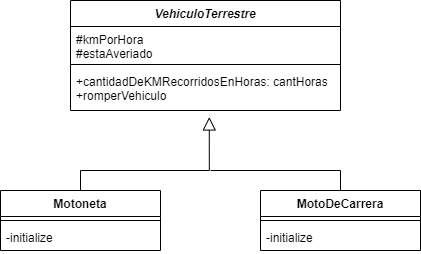

The diagram above was exported from draw.io. Its source (the exported page's mxGraphModel, read from the mxfile embedded in the PNG):
<mxGraphModel dx="868" dy="520" grid="1" gridSize="10" guides="1" tooltips="1" connect="1" arrows="1" fold="1" page="1" pageScale="1" pageWidth="3300" pageHeight="4681" math="0" shadow="0">
  <root>
    <mxCell id="0" />
    <mxCell id="1" parent="0" />
    <mxCell id="VMD10rImAfC6MH7zw4_k-13" style="edgeStyle=orthogonalEdgeStyle;rounded=0;orthogonalLoop=1;jettySize=auto;html=1;entryX=0.514;entryY=1.154;entryDx=0;entryDy=0;entryPerimeter=0;endArrow=block;endFill=0;endSize=11;" edge="1" parent="1" source="VMD10rImAfC6MH7zw4_k-5" target="VMD10rImAfC6MH7zw4_k-4">
      <mxGeometry relative="1" as="geometry">
        <Array as="points">
          <mxPoint x="300" y="370" />
          <mxPoint x="429" y="370" />
        </Array>
      </mxGeometry>
    </mxCell>
    <mxCell id="VMD10rImAfC6MH7zw4_k-5" value="Motoneta" style="swimlane;fontStyle=1;align=center;verticalAlign=top;childLayout=stackLayout;horizontal=1;startSize=26;horizontalStack=0;resizeParent=1;resizeParentMax=0;resizeLast=0;collapsible=1;marginBottom=0;" vertex="1" parent="1">
      <mxGeometry x="220" y="390" width="160" height="60" as="geometry" />
    </mxCell>
    <mxCell id="VMD10rImAfC6MH7zw4_k-7" value="" style="line;strokeWidth=1;fillColor=none;align=left;verticalAlign=middle;spacingTop=-1;spacingLeft=3;spacingRight=3;rotatable=0;labelPosition=right;points=[];portConstraint=eastwest;" vertex="1" parent="VMD10rImAfC6MH7zw4_k-5">
      <mxGeometry y="26" width="160" height="8" as="geometry" />
    </mxCell>
    <mxCell id="VMD10rImAfC6MH7zw4_k-8" value="-initialize" style="text;strokeColor=none;fillColor=none;align=left;verticalAlign=top;spacingLeft=4;spacingRight=4;overflow=hidden;rotatable=0;points=[[0,0.5],[1,0.5]];portConstraint=eastwest;" vertex="1" parent="VMD10rImAfC6MH7zw4_k-5">
      <mxGeometry y="34" width="160" height="26" as="geometry" />
    </mxCell>
    <mxCell id="VMD10rImAfC6MH7zw4_k-14" style="edgeStyle=orthogonalEdgeStyle;rounded=0;orthogonalLoop=1;jettySize=auto;html=1;endArrow=none;endFill=0;" edge="1" parent="1" source="VMD10rImAfC6MH7zw4_k-9">
      <mxGeometry relative="1" as="geometry">
        <mxPoint x="430" y="370" as="targetPoint" />
        <Array as="points">
          <mxPoint x="560" y="370" />
        </Array>
      </mxGeometry>
    </mxCell>
    <mxCell id="VMD10rImAfC6MH7zw4_k-9" value="MotoDeCarrera" style="swimlane;fontStyle=1;align=center;verticalAlign=top;childLayout=stackLayout;horizontal=1;startSize=26;horizontalStack=0;resizeParent=1;resizeParentMax=0;resizeLast=0;collapsible=1;marginBottom=0;" vertex="1" parent="1">
      <mxGeometry x="480" y="390" width="160" height="60" as="geometry" />
    </mxCell>
    <mxCell id="VMD10rImAfC6MH7zw4_k-11" value="" style="line;strokeWidth=1;fillColor=none;align=left;verticalAlign=middle;spacingTop=-1;spacingLeft=3;spacingRight=3;rotatable=0;labelPosition=right;points=[];portConstraint=eastwest;" vertex="1" parent="VMD10rImAfC6MH7zw4_k-9">
      <mxGeometry y="26" width="160" height="8" as="geometry" />
    </mxCell>
    <mxCell id="VMD10rImAfC6MH7zw4_k-12" value="-initialize" style="text;strokeColor=none;fillColor=none;align=left;verticalAlign=top;spacingLeft=4;spacingRight=4;overflow=hidden;rotatable=0;points=[[0,0.5],[1,0.5]];portConstraint=eastwest;" vertex="1" parent="VMD10rImAfC6MH7zw4_k-9">
      <mxGeometry y="34" width="160" height="26" as="geometry" />
    </mxCell>
    <mxCell id="VMD10rImAfC6MH7zw4_k-1" value="VehiculoTerrestre" style="swimlane;fontStyle=3;align=center;verticalAlign=top;childLayout=stackLayout;horizontal=1;startSize=26;horizontalStack=0;resizeParent=1;resizeParentMax=0;resizeLast=0;collapsible=1;marginBottom=0;" vertex="1" parent="1">
      <mxGeometry x="290" y="200" width="270" height="110" as="geometry" />
    </mxCell>
    <mxCell id="VMD10rImAfC6MH7zw4_k-2" value="#kmPorHora&#10;#estaAveriado" style="text;strokeColor=none;fillColor=none;align=left;verticalAlign=top;spacingLeft=4;spacingRight=4;overflow=hidden;rotatable=0;points=[[0,0.5],[1,0.5]];portConstraint=eastwest;" vertex="1" parent="VMD10rImAfC6MH7zw4_k-1">
      <mxGeometry y="26" width="270" height="34" as="geometry" />
    </mxCell>
    <mxCell id="VMD10rImAfC6MH7zw4_k-3" value="" style="line;strokeWidth=1;fillColor=none;align=left;verticalAlign=middle;spacingTop=-1;spacingLeft=3;spacingRight=3;rotatable=0;labelPosition=right;points=[];portConstraint=eastwest;" vertex="1" parent="VMD10rImAfC6MH7zw4_k-1">
      <mxGeometry y="60" width="270" height="8" as="geometry" />
    </mxCell>
    <mxCell id="VMD10rImAfC6MH7zw4_k-4" value="+cantidadDeKMRecorridosEnHoras: cantHoras&#10;+romperVehiculo" style="text;strokeColor=none;fillColor=none;align=left;verticalAlign=top;spacingLeft=4;spacingRight=4;overflow=hidden;rotatable=0;points=[[0,0.5],[1,0.5]];portConstraint=eastwest;" vertex="1" parent="VMD10rImAfC6MH7zw4_k-1">
      <mxGeometry y="68" width="270" height="42" as="geometry" />
    </mxCell>
  </root>
</mxGraphModel>